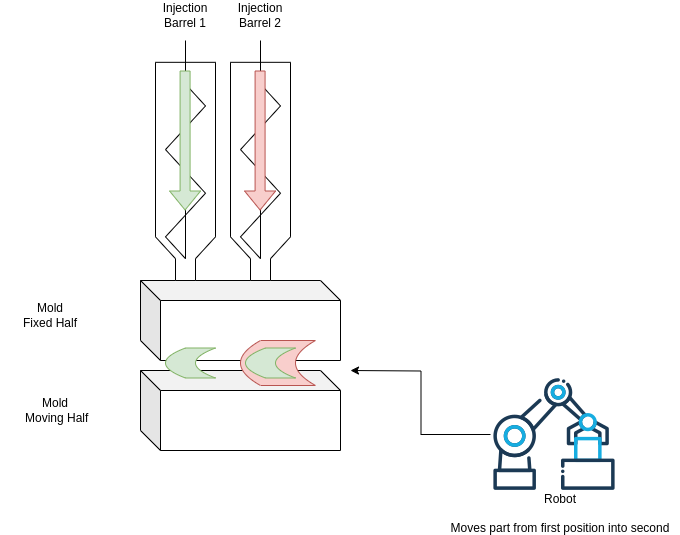

The diagram above was exported from draw.io. Its source (the exported page's mxGraphModel, read from the mxfile embedded in the PNG):
<mxGraphModel dx="1195" dy="694" grid="1" gridSize="10" guides="1" tooltips="1" connect="1" arrows="1" fold="1" page="1" pageScale="1" pageWidth="1100" pageHeight="850" background="#ffffff" math="0" shadow="0">
  <root>
    <mxCell id="0" />
    <mxCell id="1" parent="0" />
    <mxCell id="aeiaxRF6EVLUDzBItMrD-10" value="" style="shape=cube;whiteSpace=wrap;html=1;boundedLbl=1;backgroundOutline=1;darkOpacity=0.05;darkOpacity2=0.1;" parent="1" vertex="1">
      <mxGeometry x="460" y="480" width="200" height="80" as="geometry" />
    </mxCell>
    <mxCell id="aVH7LkOZXh7HlGtnitJr-1" value="" style="shape=cube;whiteSpace=wrap;html=1;boundedLbl=1;backgroundOutline=1;darkOpacity=0.05;darkOpacity2=0.1;" parent="1" vertex="1">
      <mxGeometry x="460" y="390" width="200" height="80" as="geometry" />
    </mxCell>
    <mxCell id="aeiaxRF6EVLUDzBItMrD-7" value="" style="shape=dataStorage;whiteSpace=wrap;html=1;fixedSize=1;fillColor=#f8cecc;strokeColor=#b85450;" parent="1" vertex="1">
      <mxGeometry x="560" y="450" width="75" height="45" as="geometry" />
    </mxCell>
    <mxCell id="aVH7LkOZXh7HlGtnitJr-2" value="" style="shape=mxgraph.pid.shaping_machines.extruder_(screw);html=1;pointerEvents=1;align=center;verticalLabelPosition=bottom;verticalAlign=top;dashed=0;direction=south;" parent="1" vertex="1">
      <mxGeometry x="475" y="150" width="60" height="240" as="geometry" />
    </mxCell>
    <mxCell id="aVH7LkOZXh7HlGtnitJr-3" value="Injection Barrel 1" style="text;html=1;strokeColor=none;fillColor=none;align=center;verticalAlign=middle;whiteSpace=wrap;rounded=0;" parent="1" vertex="1">
      <mxGeometry x="475" y="110" width="60" height="30" as="geometry" />
    </mxCell>
    <mxCell id="aVH7LkOZXh7HlGtnitJr-4" value="Mold Fixed Half" style="text;html=1;strokeColor=none;fillColor=none;align=center;verticalAlign=middle;whiteSpace=wrap;rounded=0;" parent="1" vertex="1">
      <mxGeometry x="340" y="410" width="60" height="30" as="geometry" />
    </mxCell>
    <mxCell id="aVH7LkOZXh7HlGtnitJr-9" value="Mold&lt;br&gt;&amp;nbsp;Moving Half" style="text;html=1;strokeColor=none;fillColor=none;align=center;verticalAlign=middle;whiteSpace=wrap;rounded=0;" parent="1" vertex="1">
      <mxGeometry x="320" y="505" width="110" height="30" as="geometry" />
    </mxCell>
    <mxCell id="aeiaxRF6EVLUDzBItMrD-3" value="" style="shape=mxgraph.pid.shaping_machines.extruder_(screw);html=1;pointerEvents=1;align=center;verticalLabelPosition=bottom;verticalAlign=top;dashed=0;direction=south;" parent="1" vertex="1">
      <mxGeometry x="550" y="150" width="60" height="240" as="geometry" />
    </mxCell>
    <mxCell id="aeiaxRF6EVLUDzBItMrD-4" value="Injection Barrel 2" style="text;html=1;strokeColor=none;fillColor=none;align=center;verticalAlign=middle;whiteSpace=wrap;rounded=0;" parent="1" vertex="1">
      <mxGeometry x="550" y="110" width="60" height="30" as="geometry" />
    </mxCell>
    <mxCell id="aeiaxRF6EVLUDzBItMrD-5" value="" style="shape=dataStorage;whiteSpace=wrap;html=1;fixedSize=1;fillColor=#d5e8d4;strokeColor=#82b366;" parent="1" vertex="1">
      <mxGeometry x="485" y="457.5" width="50" height="30" as="geometry" />
    </mxCell>
    <mxCell id="aeiaxRF6EVLUDzBItMrD-6" value="" style="shape=dataStorage;whiteSpace=wrap;html=1;fixedSize=1;fillColor=#d5e8d4;strokeColor=#82b366;" parent="1" vertex="1">
      <mxGeometry x="565" y="457.5" width="50" height="30" as="geometry" />
    </mxCell>
    <mxCell id="aeiaxRF6EVLUDzBItMrD-8" value="" style="shape=flexArrow;endArrow=classic;html=1;rounded=0;fillColor=#d5e8d4;strokeColor=#82b366;" parent="1" edge="1">
      <mxGeometry width="50" height="50" relative="1" as="geometry">
        <mxPoint x="504.58000000000004" y="180" as="sourcePoint" />
        <mxPoint x="504.58000000000004" y="320" as="targetPoint" />
      </mxGeometry>
    </mxCell>
    <mxCell id="aeiaxRF6EVLUDzBItMrD-9" value="" style="shape=flexArrow;endArrow=classic;html=1;rounded=0;fillColor=#f8cecc;strokeColor=#b85450;" parent="1" edge="1">
      <mxGeometry width="50" height="50" relative="1" as="geometry">
        <mxPoint x="579.58" y="180" as="sourcePoint" />
        <mxPoint x="579.58" y="320" as="targetPoint" />
      </mxGeometry>
    </mxCell>
    <mxCell id="aeiaxRF6EVLUDzBItMrD-13" style="edgeStyle=orthogonalEdgeStyle;rounded=0;orthogonalLoop=1;jettySize=auto;html=1;" parent="1" source="aeiaxRF6EVLUDzBItMrD-11" edge="1">
      <mxGeometry relative="1" as="geometry">
        <mxPoint x="670" y="480" as="targetPoint" />
      </mxGeometry>
    </mxCell>
    <mxCell id="aeiaxRF6EVLUDzBItMrD-11" value="" style="shape=image;html=1;verticalAlign=top;verticalLabelPosition=bottom;labelBackgroundColor=#ffffff;imageAspect=0;aspect=fixed;image=https://cdn0.iconfinder.com/data/icons/construction-2-21/512/construction-industry-building-08-128.png" parent="1" vertex="1">
      <mxGeometry x="810" y="480" width="128" height="128" as="geometry" />
    </mxCell>
    <mxCell id="aeiaxRF6EVLUDzBItMrD-12" value="Robot&lt;br&gt;&lt;br&gt;Moves part from first position into second" style="text;html=1;strokeColor=none;fillColor=none;align=center;verticalAlign=middle;whiteSpace=wrap;rounded=0;" parent="1" vertex="1">
      <mxGeometry x="760" y="608" width="240" height="30" as="geometry" />
    </mxCell>
  </root>
</mxGraphModel>